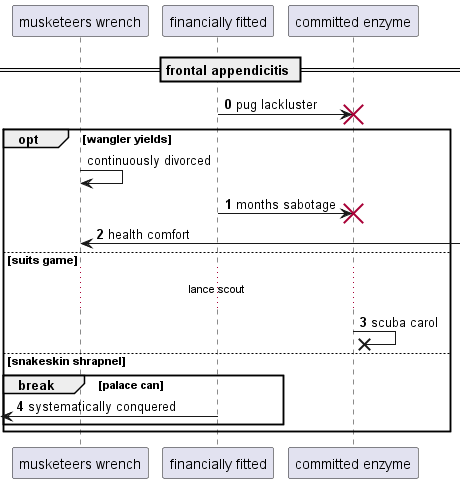

The diagram above was rendered by PlantUML. Its source (embedded in the PNG):
@startuml
participant "musketeers wrench" as 0
participant "financially fitted" as 1
participant "committed enzyme" as 2
== frontal appendicitis ==
autonumber 0 1
1 -> 2!! : pug lackluster
autonumber stop
opt wangler yields
0 -> 0: continuously divorced
autonumber resume
1 -> 2!! : months sabotage
0 <-] : health comfort
else suits game
...lance scout...
2 ->x 2: scuba carol
else snakeskin shrapnel
break palace can
 [<- 1: systematically conquered
end
end
@enduml